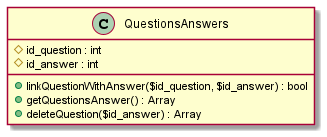

The diagram above was rendered by PlantUML. Its source (embedded in the PNG):
@startuml
Class QuestionsAnswers{
    #id_question : int
    #id_answer : int

    +linkQuestionWithAnswer($id_question, $id_answer) : bool
    +getQuestionsAnswer() : Array
    +deleteQuestion($id_answer) : Array
}
@enduml